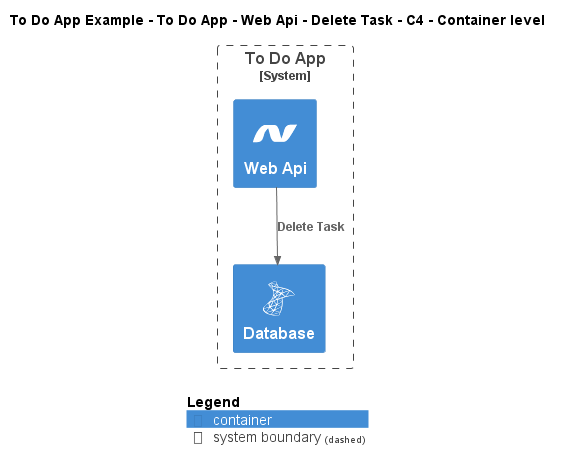

The diagram above was rendered by PlantUML. Its source (embedded in the PNG):
@startuml
!include ..\..\..\..\..\..\..\.c4s\C4_Container.puml

!define ICONS https://raw.githubusercontent.com/tupadr3/plantuml-icon-font-sprites/refs/heads/main/icons

!include ICONS/devicons/dotnet.puml
!include ICONS/devicons/msql_server.puml

AddElementTag("c4interflow:lifecycle:new", $bgColor=green, $fontColor=#ffffff, $borderColor=green, $shadowing="False")
AddElementTag("c4interflow:lifecycle:changed", $bgColor=orange, $fontColor=#ffffff, $borderColor=orange, $shadowing="False")
AddElementTag("c4interflow:lifecycle:removed", $bgColor=red, $fontColor=#ffffff, $borderColor=red, $shadowing="False")

AddRelTag("c4interflow:lifecycle:new", $textColor=green, $lineColor=green)
AddRelTag("c4interflow:lifecycle:changed", $textColor=orange, $lineColor=orange)
AddRelTag("c4interflow:lifecycle:removed", $textColor=red, $lineColor=red)

SHOW_PERSON_PORTRAIT()
LAYOUT_TOP_DOWN()

skinparam linetype polyline

title To Do App Example - To Do App - Web Api - Delete Task - C4 - Container level


System_Boundary(ToDoAppExample.SoftwareSystems.ToDoApp, "To Do App") {
    Container(ToDoAppExample.SoftwareSystems.ToDoApp.Containers.WebApi, "Web Api", "", "", "dotnet")
    Container(ToDoAppExample.SoftwareSystems.ToDoApp.Containers.Database, "Database", "", "", "msql_server")
}

Rel(ToDoAppExample.SoftwareSystems.ToDoApp.Containers.WebApi, ToDoAppExample.SoftwareSystems.ToDoApp.Containers.Database, "Delete Task")


SHOW_LEGEND()
@enduml